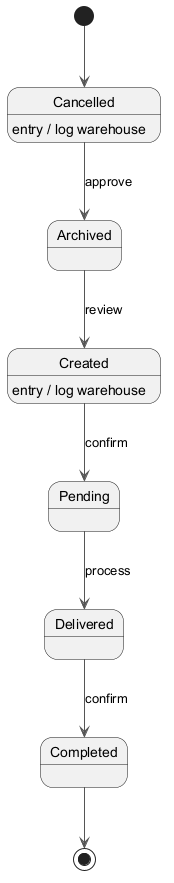

The diagram above was rendered by PlantUML. Its source (embedded in the PNG):
@startuml
skinparam ArrowColor #555555
[*] --> Cancelled
Cancelled --> Archived : approve
Cancelled : entry / log warehouse
Archived --> Created : review
Created --> Pending : confirm
Created : entry / log warehouse
Pending --> Delivered : process
Delivered --> Completed : confirm
Completed --> [*]
@enduml